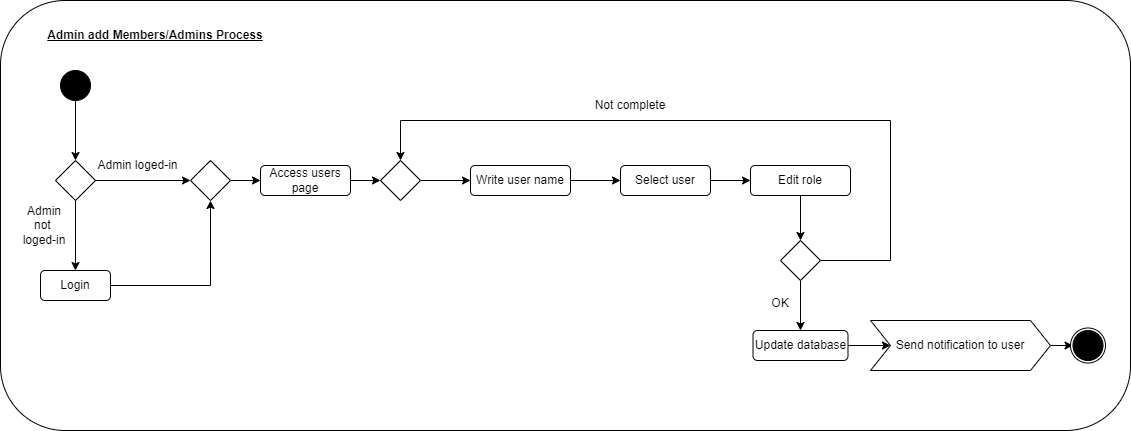

The diagram above was exported from draw.io. Its source (the exported page's mxGraphModel, read from the mxfile embedded in the PNG):
<mxGraphModel dx="1290" dy="557" grid="1" gridSize="10" guides="1" tooltips="1" connect="1" arrows="1" fold="1" page="1" pageScale="1" pageWidth="1169" pageHeight="827" math="0" shadow="0">
  <root>
    <mxCell id="0" />
    <mxCell id="1" parent="0" />
    <mxCell id="Rgt5v65-71ZY1724Dm8l-52" value="" style="rounded=1;whiteSpace=wrap;html=1;" vertex="1" parent="1">
      <mxGeometry x="10" y="40" width="1130" height="430" as="geometry" />
    </mxCell>
    <mxCell id="Rgt5v65-71ZY1724Dm8l-6" style="edgeStyle=orthogonalEdgeStyle;rounded=0;orthogonalLoop=1;jettySize=auto;html=1;" edge="1" parent="1" source="Rgt5v65-71ZY1724Dm8l-2" target="Rgt5v65-71ZY1724Dm8l-5">
      <mxGeometry relative="1" as="geometry" />
    </mxCell>
    <mxCell id="Rgt5v65-71ZY1724Dm8l-2" value="" style="ellipse;whiteSpace=wrap;html=1;aspect=fixed;fillColor=#000000;" vertex="1" parent="1">
      <mxGeometry x="70" y="110" width="30" height="30" as="geometry" />
    </mxCell>
    <mxCell id="Rgt5v65-71ZY1724Dm8l-4" value="Admin add Members/Admins Process" style="text;html=1;align=center;verticalAlign=middle;whiteSpace=wrap;rounded=0;fontStyle=5" vertex="1" parent="1">
      <mxGeometry x="50" y="60" width="230" height="30" as="geometry" />
    </mxCell>
    <mxCell id="Rgt5v65-71ZY1724Dm8l-8" style="edgeStyle=orthogonalEdgeStyle;rounded=0;orthogonalLoop=1;jettySize=auto;html=1;entryX=0.5;entryY=0;entryDx=0;entryDy=0;" edge="1" parent="1" source="Rgt5v65-71ZY1724Dm8l-5" target="Rgt5v65-71ZY1724Dm8l-7">
      <mxGeometry relative="1" as="geometry" />
    </mxCell>
    <mxCell id="Rgt5v65-71ZY1724Dm8l-5" value="" style="rhombus;whiteSpace=wrap;html=1;" vertex="1" parent="1">
      <mxGeometry x="65" y="200" width="40" height="40" as="geometry" />
    </mxCell>
    <mxCell id="Rgt5v65-71ZY1724Dm8l-16" style="edgeStyle=orthogonalEdgeStyle;rounded=0;orthogonalLoop=1;jettySize=auto;html=1;entryX=0.5;entryY=1;entryDx=0;entryDy=0;" edge="1" parent="1" source="Rgt5v65-71ZY1724Dm8l-7" target="Rgt5v65-71ZY1724Dm8l-10">
      <mxGeometry relative="1" as="geometry" />
    </mxCell>
    <mxCell id="Rgt5v65-71ZY1724Dm8l-7" value="Login" style="rounded=1;whiteSpace=wrap;html=1;" vertex="1" parent="1">
      <mxGeometry x="50" y="310" width="70" height="30" as="geometry" />
    </mxCell>
    <mxCell id="Rgt5v65-71ZY1724Dm8l-9" value="Admin loged-in" style="text;html=1;align=center;verticalAlign=middle;whiteSpace=wrap;rounded=0;" vertex="1" parent="1">
      <mxGeometry x="105" y="190" width="85" height="30" as="geometry" />
    </mxCell>
    <mxCell id="Rgt5v65-71ZY1724Dm8l-15" style="edgeStyle=orthogonalEdgeStyle;rounded=0;orthogonalLoop=1;jettySize=auto;html=1;" edge="1" parent="1" source="Rgt5v65-71ZY1724Dm8l-10" target="Rgt5v65-71ZY1724Dm8l-14">
      <mxGeometry relative="1" as="geometry" />
    </mxCell>
    <mxCell id="Rgt5v65-71ZY1724Dm8l-10" value="" style="rhombus;whiteSpace=wrap;html=1;" vertex="1" parent="1">
      <mxGeometry x="200" y="200" width="40" height="40" as="geometry" />
    </mxCell>
    <mxCell id="Rgt5v65-71ZY1724Dm8l-11" style="edgeStyle=orthogonalEdgeStyle;rounded=0;orthogonalLoop=1;jettySize=auto;html=1;entryX=0;entryY=0.5;entryDx=0;entryDy=0;" edge="1" parent="1" source="Rgt5v65-71ZY1724Dm8l-5" target="Rgt5v65-71ZY1724Dm8l-10">
      <mxGeometry relative="1" as="geometry" />
    </mxCell>
    <mxCell id="Rgt5v65-71ZY1724Dm8l-13" value="Admin not&amp;nbsp; loged-in" style="text;html=1;align=center;verticalAlign=middle;whiteSpace=wrap;rounded=0;" vertex="1" parent="1">
      <mxGeometry x="30" y="240" width="48" height="50" as="geometry" />
    </mxCell>
    <mxCell id="Rgt5v65-71ZY1724Dm8l-21" style="edgeStyle=orthogonalEdgeStyle;rounded=0;orthogonalLoop=1;jettySize=auto;html=1;entryX=0;entryY=0.5;entryDx=0;entryDy=0;" edge="1" parent="1" source="Rgt5v65-71ZY1724Dm8l-14" target="Rgt5v65-71ZY1724Dm8l-20">
      <mxGeometry relative="1" as="geometry" />
    </mxCell>
    <mxCell id="Rgt5v65-71ZY1724Dm8l-14" value="Access users page" style="rounded=1;whiteSpace=wrap;html=1;" vertex="1" parent="1">
      <mxGeometry x="270" y="205" width="90" height="30" as="geometry" />
    </mxCell>
    <mxCell id="Rgt5v65-71ZY1724Dm8l-30" style="edgeStyle=orthogonalEdgeStyle;rounded=0;orthogonalLoop=1;jettySize=auto;html=1;entryX=0;entryY=0.5;entryDx=0;entryDy=0;" edge="1" parent="1" source="Rgt5v65-71ZY1724Dm8l-20" target="Rgt5v65-71ZY1724Dm8l-29">
      <mxGeometry relative="1" as="geometry" />
    </mxCell>
    <mxCell id="Rgt5v65-71ZY1724Dm8l-20" value="" style="rhombus;whiteSpace=wrap;html=1;" vertex="1" parent="1">
      <mxGeometry x="390" y="200" width="40" height="40" as="geometry" />
    </mxCell>
    <mxCell id="Rgt5v65-71ZY1724Dm8l-33" style="edgeStyle=orthogonalEdgeStyle;rounded=0;orthogonalLoop=1;jettySize=auto;html=1;entryX=0;entryY=0.5;entryDx=0;entryDy=0;" edge="1" parent="1" source="Rgt5v65-71ZY1724Dm8l-29" target="Rgt5v65-71ZY1724Dm8l-32">
      <mxGeometry relative="1" as="geometry" />
    </mxCell>
    <mxCell id="Rgt5v65-71ZY1724Dm8l-29" value="Write user name" style="rounded=1;whiteSpace=wrap;html=1;" vertex="1" parent="1">
      <mxGeometry x="480" y="205" width="100" height="30" as="geometry" />
    </mxCell>
    <mxCell id="Rgt5v65-71ZY1724Dm8l-35" style="edgeStyle=orthogonalEdgeStyle;rounded=0;orthogonalLoop=1;jettySize=auto;html=1;entryX=0;entryY=0.5;entryDx=0;entryDy=0;" edge="1" parent="1" source="Rgt5v65-71ZY1724Dm8l-32" target="Rgt5v65-71ZY1724Dm8l-34">
      <mxGeometry relative="1" as="geometry" />
    </mxCell>
    <mxCell id="Rgt5v65-71ZY1724Dm8l-32" value="Select user" style="rounded=1;whiteSpace=wrap;html=1;" vertex="1" parent="1">
      <mxGeometry x="630" y="205" width="90" height="30" as="geometry" />
    </mxCell>
    <mxCell id="Rgt5v65-71ZY1724Dm8l-51" style="edgeStyle=orthogonalEdgeStyle;rounded=0;orthogonalLoop=1;jettySize=auto;html=1;entryX=0.5;entryY=0;entryDx=0;entryDy=0;" edge="1" parent="1" source="Rgt5v65-71ZY1724Dm8l-34" target="Rgt5v65-71ZY1724Dm8l-38">
      <mxGeometry relative="1" as="geometry" />
    </mxCell>
    <mxCell id="Rgt5v65-71ZY1724Dm8l-34" value="Edit role" style="rounded=1;whiteSpace=wrap;html=1;" vertex="1" parent="1">
      <mxGeometry x="760" y="205" width="100" height="30" as="geometry" />
    </mxCell>
    <mxCell id="Rgt5v65-71ZY1724Dm8l-40" style="edgeStyle=orthogonalEdgeStyle;rounded=0;orthogonalLoop=1;jettySize=auto;html=1;entryX=0.5;entryY=0;entryDx=0;entryDy=0;" edge="1" parent="1" source="Rgt5v65-71ZY1724Dm8l-38" target="Rgt5v65-71ZY1724Dm8l-20">
      <mxGeometry relative="1" as="geometry">
        <Array as="points">
          <mxPoint x="900" y="300" />
          <mxPoint x="900" y="160" />
          <mxPoint x="410" y="160" />
        </Array>
      </mxGeometry>
    </mxCell>
    <mxCell id="Rgt5v65-71ZY1724Dm8l-43" style="edgeStyle=orthogonalEdgeStyle;rounded=0;orthogonalLoop=1;jettySize=auto;html=1;entryX=0.5;entryY=0;entryDx=0;entryDy=0;" edge="1" parent="1" source="Rgt5v65-71ZY1724Dm8l-38" target="Rgt5v65-71ZY1724Dm8l-42">
      <mxGeometry relative="1" as="geometry" />
    </mxCell>
    <mxCell id="Rgt5v65-71ZY1724Dm8l-38" value="" style="rhombus;whiteSpace=wrap;html=1;" vertex="1" parent="1">
      <mxGeometry x="790" y="280" width="40" height="40" as="geometry" />
    </mxCell>
    <mxCell id="Rgt5v65-71ZY1724Dm8l-41" value="Not complete" style="text;html=1;align=center;verticalAlign=middle;whiteSpace=wrap;rounded=0;" vertex="1" parent="1">
      <mxGeometry x="600" y="120" width="80" height="50" as="geometry" />
    </mxCell>
    <mxCell id="Rgt5v65-71ZY1724Dm8l-46" style="edgeStyle=orthogonalEdgeStyle;rounded=0;orthogonalLoop=1;jettySize=auto;html=1;" edge="1" parent="1" source="Rgt5v65-71ZY1724Dm8l-42" target="Rgt5v65-71ZY1724Dm8l-45">
      <mxGeometry relative="1" as="geometry" />
    </mxCell>
    <mxCell id="Rgt5v65-71ZY1724Dm8l-42" value="Update database" style="rounded=1;whiteSpace=wrap;html=1;" vertex="1" parent="1">
      <mxGeometry x="762.5" y="370" width="95" height="30" as="geometry" />
    </mxCell>
    <mxCell id="Rgt5v65-71ZY1724Dm8l-44" value="OK" style="text;html=1;align=center;verticalAlign=middle;whiteSpace=wrap;rounded=0;" vertex="1" parent="1">
      <mxGeometry x="750" y="317.5" width="80" height="50" as="geometry" />
    </mxCell>
    <mxCell id="Rgt5v65-71ZY1724Dm8l-49" style="edgeStyle=orthogonalEdgeStyle;rounded=0;orthogonalLoop=1;jettySize=auto;html=1;" edge="1" parent="1" source="Rgt5v65-71ZY1724Dm8l-45" target="Rgt5v65-71ZY1724Dm8l-48">
      <mxGeometry relative="1" as="geometry" />
    </mxCell>
    <mxCell id="Rgt5v65-71ZY1724Dm8l-45" value="Send notification to user" style="shape=step;perimeter=stepPerimeter;whiteSpace=wrap;html=1;fixedSize=1;" vertex="1" parent="1">
      <mxGeometry x="880" y="360" width="180" height="50" as="geometry" />
    </mxCell>
    <mxCell id="Rgt5v65-71ZY1724Dm8l-47" value="" style="ellipse;whiteSpace=wrap;html=1;aspect=fixed;" vertex="1" parent="1">
      <mxGeometry x="1080" y="367.5" width="35" height="35" as="geometry" />
    </mxCell>
    <mxCell id="Rgt5v65-71ZY1724Dm8l-48" value="" style="ellipse;whiteSpace=wrap;html=1;aspect=fixed;fillColor=#000000;" vertex="1" parent="1">
      <mxGeometry x="1082.5" y="370" width="30" height="30" as="geometry" />
    </mxCell>
  </root>
</mxGraphModel>